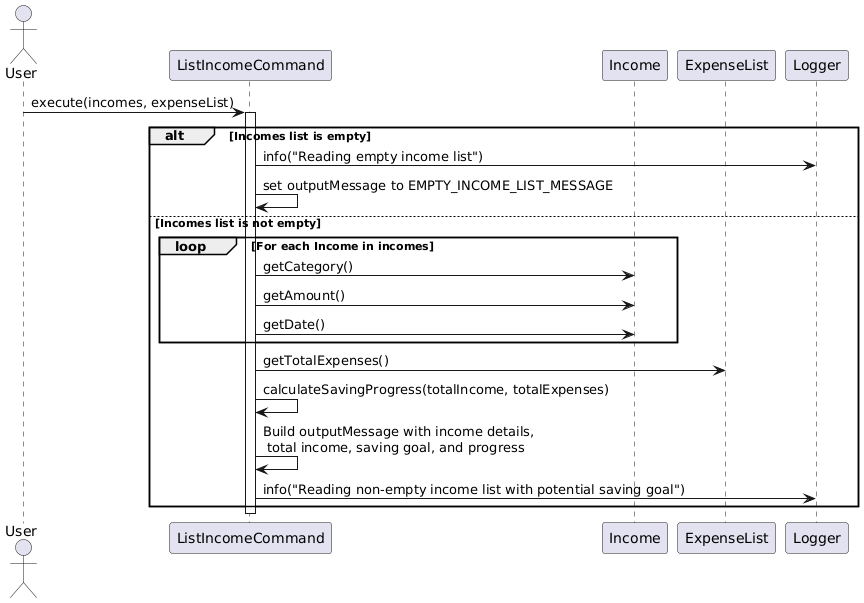

The diagram above was rendered by PlantUML. Its source (embedded in the PNG):
@startuml
hide circle
skinparam participantIconSize 0

actor "User" as User
participant "ListIncomeCommand" as LIC
participant "Income" as Income
participant "ExpenseList" as ExpenseList
participant "Logger" as Logger

User -> LIC: execute(incomes, expenseList)
activate LIC
alt Incomes list is empty
    LIC -> Logger: info("Reading empty income list")
    LIC -> LIC: set outputMessage to EMPTY_INCOME_LIST_MESSAGE
else Incomes list is not empty
    loop For each Income in incomes
        LIC -> Income: getCategory()
        LIC -> Income: getAmount()
        LIC -> Income: getDate()
    end
    LIC -> ExpenseList: getTotalExpenses()
    LIC -> LIC: calculateSavingProgress(totalIncome, totalExpenses)
    LIC -> LIC: Build outputMessage with income details,\n total income, saving goal, and progress
    LIC -> Logger: info("Reading non-empty income list with potential saving goal")
end
deactivate LIC
@enduml